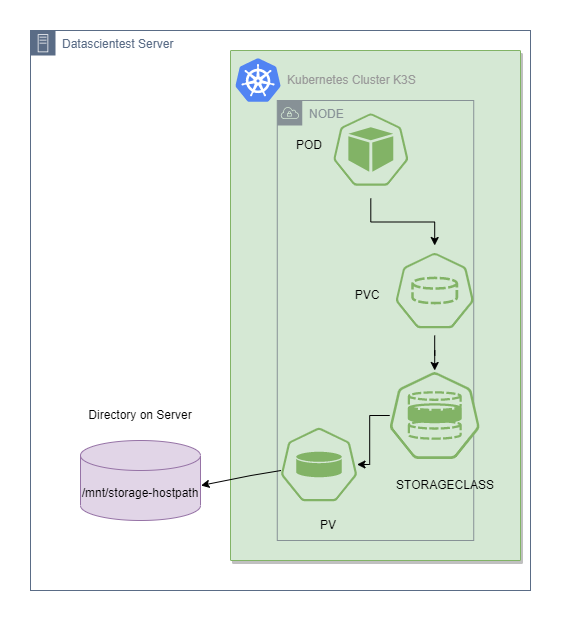

The diagram above was exported from draw.io. Its source (the exported page's mxGraphModel, read from the mxfile embedded in the PNG):
<mxGraphModel dx="1114" dy="559" grid="1" gridSize="10" guides="1" tooltips="1" connect="1" arrows="1" fold="1" page="1" pageScale="1" pageWidth="827" pageHeight="1169" math="0" shadow="0">
  <root>
    <mxCell id="0" />
    <mxCell id="1" parent="0" />
    <mxCell id="1NLudCCnZwo0yaXz0vsY-10" value="PVC" style="text;html=1;strokeColor=none;fillColor=none;align=center;verticalAlign=middle;whiteSpace=wrap;rounded=0;" parent="1" vertex="1">
      <mxGeometry x="371.2" y="270" width="60" height="30" as="geometry" />
    </mxCell>
    <mxCell id="1NLudCCnZwo0yaXz0vsY-11" value="PV" style="text;html=1;strokeColor=none;fillColor=none;align=center;verticalAlign=middle;whiteSpace=wrap;rounded=0;" parent="1" vertex="1">
      <mxGeometry x="384" y="400" width="60" height="30" as="geometry" />
    </mxCell>
    <mxCell id="1NLudCCnZwo0yaXz0vsY-20" value="Datascientest Server&amp;nbsp;" style="points=[[0,0],[0.25,0],[0.5,0],[0.75,0],[1,0],[1,0.25],[1,0.5],[1,0.75],[1,1],[0.75,1],[0.5,1],[0.25,1],[0,1],[0,0.75],[0,0.5],[0,0.25]];outlineConnect=0;gradientColor=none;html=1;whiteSpace=wrap;fontSize=12;fontStyle=0;container=1;pointerEvents=0;collapsible=0;recursiveResize=0;shape=mxgraph.aws4.group;grIcon=mxgraph.aws4.group_on_premise;strokeColor=#5A6C86;fillColor=none;verticalAlign=top;align=left;spacingLeft=30;fontColor=#5A6C86;dashed=0;" parent="1" vertex="1">
      <mxGeometry x="160" width="500" height="560" as="geometry" />
    </mxCell>
    <mxCell id="1NLudCCnZwo0yaXz0vsY-18" value="" style="strokeColor=#82b366;shadow=1;strokeWidth=1;rounded=1;absoluteArcSize=1;arcSize=2;fillColor=#d5e8d4;" parent="1NLudCCnZwo0yaXz0vsY-20" vertex="1">
      <mxGeometry x="200" y="20" width="290" height="510" as="geometry" />
    </mxCell>
    <mxCell id="1NLudCCnZwo0yaXz0vsY-19" value="Kubernetes Cluster K3S" style="sketch=0;dashed=0;connectable=0;html=1;fillColor=#5184F3;strokeColor=none;shape=mxgraph.gcp2.kubernetes_logo;part=1;labelPosition=right;verticalLabelPosition=middle;align=left;verticalAlign=middle;spacingLeft=5;fontColor=#999999;fontSize=12;" parent="1NLudCCnZwo0yaXz0vsY-18" vertex="1">
      <mxGeometry width="45" height="43.65" relative="1" as="geometry">
        <mxPoint x="5" y="7.675000000000001" as="offset" />
      </mxGeometry>
    </mxCell>
    <mxCell id="1NLudCCnZwo0yaXz0vsY-5" value="NODE" style="sketch=0;outlineConnect=0;gradientColor=none;html=1;whiteSpace=wrap;fontSize=12;fontStyle=0;shape=mxgraph.aws4.group;grIcon=mxgraph.aws4.group_vpc;strokeColor=#879196;fillColor=none;verticalAlign=top;align=left;spacingLeft=30;fontColor=#879196;dashed=0;" parent="1NLudCCnZwo0yaXz0vsY-18" vertex="1">
      <mxGeometry x="46.774193548387096" y="50" width="196.4516129032258" height="440" as="geometry" />
    </mxCell>
    <mxCell id="1NLudCCnZwo0yaXz0vsY-2" value="" style="sketch=0;html=1;dashed=0;whitespace=wrap;fillColor=#d5e8d4;strokeColor=#82b366;points=[[0.005,0.63,0],[0.1,0.2,0],[0.9,0.2,0],[0.5,0,0],[0.995,0.63,0],[0.72,0.99,0],[0.5,1,0],[0.28,0.99,0]];verticalLabelPosition=bottom;align=center;verticalAlign=top;shape=mxgraph.kubernetes.icon;prIcon=pod" parent="1NLudCCnZwo0yaXz0vsY-18" vertex="1">
      <mxGeometry x="102.9032258064516" y="50" width="74.83870967741935" height="98" as="geometry" />
    </mxCell>
    <mxCell id="1NLudCCnZwo0yaXz0vsY-9" value="POD" style="text;html=1;strokeColor=none;fillColor=none;align=center;verticalAlign=middle;whiteSpace=wrap;rounded=0;" parent="1NLudCCnZwo0yaXz0vsY-18" vertex="1">
      <mxGeometry x="50.516129032258064" y="80" width="56.12903225806451" height="30" as="geometry" />
    </mxCell>
    <mxCell id="1NLudCCnZwo0yaXz0vsY-23" value="" style="edgeStyle=orthogonalEdgeStyle;rounded=0;orthogonalLoop=1;jettySize=auto;html=1;" parent="1NLudCCnZwo0yaXz0vsY-18" source="1NLudCCnZwo0yaXz0vsY-3" target="1NLudCCnZwo0yaXz0vsY-22" edge="1">
      <mxGeometry relative="1" as="geometry" />
    </mxCell>
    <mxCell id="1NLudCCnZwo0yaXz0vsY-3" value="" style="sketch=0;html=1;dashed=0;whitespace=wrap;fillColor=#d5e8d4;strokeColor=#82b366;points=[[0.005,0.63,0],[0.1,0.2,0],[0.9,0.2,0],[0.5,0,0],[0.995,0.63,0],[0.72,0.99,0],[0.5,1,0],[0.28,0.99,0]];verticalLabelPosition=bottom;align=center;verticalAlign=top;shape=mxgraph.kubernetes.icon;prIcon=pvc" parent="1NLudCCnZwo0yaXz0vsY-18" vertex="1">
      <mxGeometry x="165.23000000000002" y="195" width="78" height="90" as="geometry" />
    </mxCell>
    <mxCell id="1NLudCCnZwo0yaXz0vsY-7" value="" style="edgeStyle=orthogonalEdgeStyle;rounded=0;orthogonalLoop=1;jettySize=auto;html=1;" parent="1NLudCCnZwo0yaXz0vsY-18" source="1NLudCCnZwo0yaXz0vsY-2" target="1NLudCCnZwo0yaXz0vsY-3" edge="1">
      <mxGeometry relative="1" as="geometry" />
    </mxCell>
    <mxCell id="1NLudCCnZwo0yaXz0vsY-24" value="" style="edgeStyle=orthogonalEdgeStyle;rounded=0;orthogonalLoop=1;jettySize=auto;html=1;" parent="1NLudCCnZwo0yaXz0vsY-18" source="1NLudCCnZwo0yaXz0vsY-22" target="1NLudCCnZwo0yaXz0vsY-4" edge="1">
      <mxGeometry relative="1" as="geometry" />
    </mxCell>
    <mxCell id="1NLudCCnZwo0yaXz0vsY-22" value="" style="sketch=0;html=1;dashed=0;whitespace=wrap;fillColor=#d5e8d4;strokeColor=#82b366;points=[[0.005,0.63,0],[0.1,0.2,0],[0.9,0.2,0],[0.5,0,0],[0.995,0.63,0],[0.72,0.99,0],[0.5,1,0],[0.28,0.99,0]];verticalLabelPosition=bottom;align=center;verticalAlign=top;shape=mxgraph.kubernetes.icon;prIcon=sc" parent="1NLudCCnZwo0yaXz0vsY-18" vertex="1">
      <mxGeometry x="159.23000000000002" y="320" width="90" height="90" as="geometry" />
    </mxCell>
    <mxCell id="1NLudCCnZwo0yaXz0vsY-4" value="" style="sketch=0;html=1;dashed=0;whitespace=wrap;fillColor=#d5e8d4;strokeColor=#82b366;points=[[0.005,0.63,0],[0.1,0.2,0],[0.9,0.2,0],[0.5,0,0],[0.995,0.63,0],[0.72,0.99,0],[0.5,1,0],[0.28,0.99,0]];verticalLabelPosition=bottom;align=center;verticalAlign=top;shape=mxgraph.kubernetes.icon;prIcon=pv" parent="1NLudCCnZwo0yaXz0vsY-18" vertex="1">
      <mxGeometry x="50.519999999999996" y="375" width="76" height="78" as="geometry" />
    </mxCell>
    <mxCell id="1NLudCCnZwo0yaXz0vsY-26" value="" style="endArrow=classic;html=1;rounded=0;" parent="1NLudCCnZwo0yaXz0vsY-18" edge="1">
      <mxGeometry width="50" height="50" relative="1" as="geometry">
        <mxPoint x="50.51999999999998" y="420" as="sourcePoint" />
        <mxPoint x="-29.480000000000018" y="435" as="targetPoint" />
        <Array as="points">
          <mxPoint x="20.519999999999982" y="425" />
        </Array>
      </mxGeometry>
    </mxCell>
    <mxCell id="1NLudCCnZwo0yaXz0vsY-39" value="STORAGECLASS" style="text;html=1;strokeColor=none;fillColor=none;align=center;verticalAlign=middle;whiteSpace=wrap;rounded=0;" parent="1NLudCCnZwo0yaXz0vsY-18" vertex="1">
      <mxGeometry x="187.09612903225806" y="420" width="56.12903225806451" height="30" as="geometry" />
    </mxCell>
    <mxCell id="1NLudCCnZwo0yaXz0vsY-40" value="PVC" style="text;html=1;strokeColor=none;fillColor=none;align=center;verticalAlign=middle;whiteSpace=wrap;rounded=0;" parent="1NLudCCnZwo0yaXz0vsY-18" vertex="1">
      <mxGeometry x="109.09612903225806" y="230" width="56.12903225806451" height="30" as="geometry" />
    </mxCell>
    <mxCell id="1NLudCCnZwo0yaXz0vsY-41" value="PV" style="text;html=1;strokeColor=none;fillColor=none;align=center;verticalAlign=middle;whiteSpace=wrap;rounded=0;" parent="1NLudCCnZwo0yaXz0vsY-18" vertex="1">
      <mxGeometry x="70.38612903225807" y="460" width="56.12903225806451" height="30" as="geometry" />
    </mxCell>
    <mxCell id="1NLudCCnZwo0yaXz0vsY-21" value="Directory on Server" style="text;html=1;strokeColor=none;fillColor=none;align=center;verticalAlign=middle;whiteSpace=wrap;rounded=0;" parent="1NLudCCnZwo0yaXz0vsY-20" vertex="1">
      <mxGeometry x="50" y="370" width="120" height="30" as="geometry" />
    </mxCell>
    <mxCell id="1NLudCCnZwo0yaXz0vsY-12" value="/mnt/storage-hostpath" style="shape=cylinder3;whiteSpace=wrap;html=1;boundedLbl=1;backgroundOutline=1;size=15;fillColor=#e1d5e7;strokeColor=#9673a6;" parent="1NLudCCnZwo0yaXz0vsY-20" vertex="1">
      <mxGeometry x="50" y="410" width="120" height="80" as="geometry" />
    </mxCell>
  </root>
</mxGraphModel>